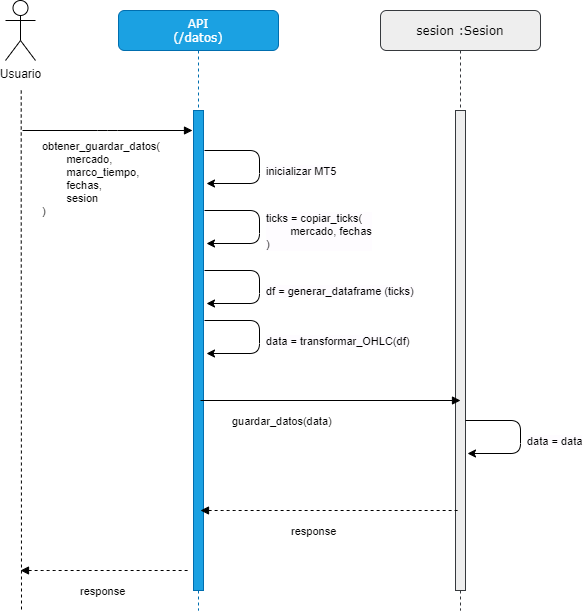

The diagram above was exported from draw.io. Its source (the exported page's mxGraphModel, read from the mxfile embedded in the PNG):
<mxGraphModel dx="1422" dy="737" grid="1" gridSize="10" guides="1" tooltips="1" connect="1" arrows="1" fold="1" page="1" pageScale="1" pageWidth="827" pageHeight="1169" math="0" shadow="0">
  <root>
    <mxCell id="0" />
    <mxCell id="1" parent="0" />
    <mxCell id="l8UxHWVlxtgehrETam---11" value="API&lt;br&gt;(/datos)" style="shape=umlLifeline;perimeter=lifelinePerimeter;whiteSpace=wrap;html=1;container=1;collapsible=0;recursiveResize=0;outlineConnect=0;rounded=1;shadow=0;comic=0;labelBackgroundColor=none;strokeWidth=1;fontFamily=Verdana;fontSize=12;align=center;fillColor=#1ba1e2;strokeColor=#006EAF;fontColor=#ffffff;" vertex="1" parent="1">
      <mxGeometry x="118" y="640" width="160" height="600" as="geometry" />
    </mxCell>
    <mxCell id="l8UxHWVlxtgehrETam---12" value="" style="html=1;points=[];perimeter=orthogonalPerimeter;rounded=0;shadow=0;comic=0;labelBackgroundColor=none;strokeWidth=1;fontFamily=Verdana;fontSize=12;align=center;fillColor=#1ba1e2;strokeColor=#006EAF;fontColor=#ffffff;" vertex="1" parent="l8UxHWVlxtgehrETam---11">
      <mxGeometry x="75" y="100" width="10" height="480" as="geometry" />
    </mxCell>
    <mxCell id="l8UxHWVlxtgehrETam---14" style="edgeStyle=orthogonalEdgeStyle;rounded=0;orthogonalLoop=1;jettySize=auto;html=1;endArrow=none;endFill=0;dashed=1;" edge="1" parent="1">
      <mxGeometry relative="1" as="geometry">
        <mxPoint x="21" y="1240" as="targetPoint" />
        <mxPoint x="20.710000000000036" y="720" as="sourcePoint" />
        <Array as="points">
          <mxPoint x="21" y="820" />
          <mxPoint x="21" y="820" />
        </Array>
      </mxGeometry>
    </mxCell>
    <mxCell id="l8UxHWVlxtgehrETam---16" value="Usuario" style="shape=umlActor;verticalLabelPosition=bottom;verticalAlign=top;html=1;outlineConnect=0;" vertex="1" parent="1">
      <mxGeometry x="5" y="630" width="30" height="60" as="geometry" />
    </mxCell>
    <mxCell id="l8UxHWVlxtgehrETam---17" value="obtener_guardar_datos(&lt;br&gt;&lt;span style=&quot;white-space: pre&quot;&gt;&#09;&lt;/span&gt;mercado,&lt;br&gt;&lt;span style=&quot;white-space: pre&quot;&gt;&#09;&lt;/span&gt;marco_tiempo,&lt;br&gt;&lt;span style=&quot;white-space: pre&quot;&gt;&#09;&lt;/span&gt;fechas,&lt;br&gt;&lt;span style=&quot;white-space: pre&quot;&gt;&#09;&lt;/span&gt;sesion&lt;br&gt;)" style="html=1;verticalAlign=bottom;endArrow=block;labelBackgroundColor=none;fontFamily=Helvetica;fontSize=11;edgeStyle=elbowEdgeStyle;elbow=vertical;align=left;" edge="1" parent="1">
      <mxGeometry x="-0.7882" y="-90" relative="1" as="geometry">
        <mxPoint x="22" y="760" as="sourcePoint" />
        <mxPoint x="192" y="760" as="targetPoint" />
        <Array as="points" />
        <mxPoint as="offset" />
      </mxGeometry>
    </mxCell>
    <mxCell id="l8UxHWVlxtgehrETam---24" value="&lt;font face=&quot;Helvetica&quot;&gt;&lt;span style=&quot;font-size: 11px&quot;&gt;response&lt;/span&gt;&lt;/font&gt;" style="html=1;verticalAlign=bottom;endArrow=none;labelBackgroundColor=none;fontFamily=Verdana;fontSize=12;edgeStyle=elbowEdgeStyle;elbow=vertical;align=left;startArrow=block;startFill=1;endFill=0;dashed=1;" edge="1" parent="1">
      <mxGeometry x="-0.3147" y="-30" relative="1" as="geometry">
        <mxPoint x="20" y="1200" as="sourcePoint" />
        <mxPoint x="190" y="1200" as="targetPoint" />
        <Array as="points">
          <mxPoint x="48" y="1200" />
          <mxPoint x="-52" y="1190" />
        </Array>
        <mxPoint as="offset" />
      </mxGeometry>
    </mxCell>
    <mxCell id="l8UxHWVlxtgehrETam---27" value="" style="endArrow=classic;html=1;" edge="1" parent="1">
      <mxGeometry width="50" height="50" relative="1" as="geometry">
        <mxPoint x="204" y="780" as="sourcePoint" />
        <mxPoint x="206" y="813" as="targetPoint" />
        <Array as="points">
          <mxPoint x="259" y="780" />
          <mxPoint x="259" y="813" />
        </Array>
      </mxGeometry>
    </mxCell>
    <mxCell id="l8UxHWVlxtgehrETam---28" value="inicializar MT5" style="edgeLabel;html=1;align=left;verticalAlign=middle;resizable=0;points=[];labelBackgroundColor=#FEFCFF;" vertex="1" connectable="0" parent="l8UxHWVlxtgehrETam---27">
      <mxGeometry x="0.3892" y="-1" relative="1" as="geometry">
        <mxPoint x="15" y="-12" as="offset" />
      </mxGeometry>
    </mxCell>
    <mxCell id="l8UxHWVlxtgehrETam---29" value="" style="endArrow=classic;html=1;" edge="1" parent="1">
      <mxGeometry width="50" height="50" relative="1" as="geometry">
        <mxPoint x="204" y="840" as="sourcePoint" />
        <mxPoint x="206" y="873" as="targetPoint" />
        <Array as="points">
          <mxPoint x="259" y="840" />
          <mxPoint x="259" y="873" />
        </Array>
      </mxGeometry>
    </mxCell>
    <mxCell id="l8UxHWVlxtgehrETam---30" value="ticks = copiar_ticks(&lt;br&gt;&lt;span style=&quot;white-space: pre&quot;&gt;&#09;&lt;/span&gt;mercado, fechas&lt;br&gt;)" style="edgeLabel;html=1;align=left;verticalAlign=middle;resizable=0;points=[];labelBackgroundColor=#FEFCFF;" vertex="1" connectable="0" parent="l8UxHWVlxtgehrETam---29">
      <mxGeometry x="0.3892" y="-1" relative="1" as="geometry">
        <mxPoint x="15" y="-12" as="offset" />
      </mxGeometry>
    </mxCell>
    <mxCell id="l8UxHWVlxtgehrETam---31" value="" style="endArrow=classic;html=1;" edge="1" parent="1">
      <mxGeometry width="50" height="50" relative="1" as="geometry">
        <mxPoint x="204" y="900" as="sourcePoint" />
        <mxPoint x="206" y="933" as="targetPoint" />
        <Array as="points">
          <mxPoint x="259" y="900" />
          <mxPoint x="259" y="933" />
        </Array>
      </mxGeometry>
    </mxCell>
    <mxCell id="l8UxHWVlxtgehrETam---32" value="df = generar_dataframe (ticks)" style="edgeLabel;html=1;align=left;verticalAlign=middle;resizable=0;points=[];labelBackgroundColor=#FEFCFF;" vertex="1" connectable="0" parent="l8UxHWVlxtgehrETam---31">
      <mxGeometry x="0.3892" y="-1" relative="1" as="geometry">
        <mxPoint x="15" y="-12" as="offset" />
      </mxGeometry>
    </mxCell>
    <mxCell id="l8UxHWVlxtgehrETam---33" value="" style="endArrow=classic;html=1;" edge="1" parent="1">
      <mxGeometry width="50" height="50" relative="1" as="geometry">
        <mxPoint x="204" y="950" as="sourcePoint" />
        <mxPoint x="206" y="983" as="targetPoint" />
        <Array as="points">
          <mxPoint x="259" y="950" />
          <mxPoint x="259" y="983" />
        </Array>
      </mxGeometry>
    </mxCell>
    <mxCell id="l8UxHWVlxtgehrETam---34" value="data = transformar_OHLC(df)" style="edgeLabel;html=1;align=left;verticalAlign=middle;resizable=0;points=[];labelBackgroundColor=#FEFCFF;" vertex="1" connectable="0" parent="l8UxHWVlxtgehrETam---33">
      <mxGeometry x="0.3892" y="-1" relative="1" as="geometry">
        <mxPoint x="15" y="-12" as="offset" />
      </mxGeometry>
    </mxCell>
    <mxCell id="l8UxHWVlxtgehrETam---35" value="sesion :Sesion" style="shape=umlLifeline;perimeter=lifelinePerimeter;whiteSpace=wrap;html=1;container=1;collapsible=0;recursiveResize=0;outlineConnect=0;rounded=1;shadow=0;comic=0;labelBackgroundColor=none;strokeWidth=1;fontFamily=Verdana;fontSize=12;align=center;fillColor=#eeeeee;strokeColor=#36393d;" vertex="1" parent="1">
      <mxGeometry x="380" y="640" width="160" height="600" as="geometry" />
    </mxCell>
    <mxCell id="l8UxHWVlxtgehrETam---36" value="" style="html=1;points=[];perimeter=orthogonalPerimeter;rounded=0;shadow=0;comic=0;labelBackgroundColor=none;strokeWidth=1;fontFamily=Verdana;fontSize=12;align=center;fillColor=#eeeeee;strokeColor=#36393d;" vertex="1" parent="l8UxHWVlxtgehrETam---35">
      <mxGeometry x="75" y="100" width="10" height="480" as="geometry" />
    </mxCell>
    <mxCell id="l8UxHWVlxtgehrETam---39" value="guardar_datos(data)" style="html=1;verticalAlign=bottom;endArrow=block;labelBackgroundColor=none;fontFamily=Helvetica;fontSize=11;edgeStyle=elbowEdgeStyle;elbow=vertical;align=left;entryX=0.5;entryY=0.604;entryDx=0;entryDy=0;entryPerimeter=0;" edge="1" parent="1" target="l8UxHWVlxtgehrETam---36">
      <mxGeometry x="-0.7693" y="-30" relative="1" as="geometry">
        <mxPoint x="200" y="1030" as="sourcePoint" />
        <mxPoint x="370" y="1030" as="targetPoint" />
        <Array as="points" />
        <mxPoint as="offset" />
      </mxGeometry>
    </mxCell>
    <mxCell id="l8UxHWVlxtgehrETam---40" value="" style="endArrow=classic;html=1;" edge="1" parent="1">
      <mxGeometry width="50" height="50" relative="1" as="geometry">
        <mxPoint x="465" y="1050" as="sourcePoint" />
        <mxPoint x="467" y="1083" as="targetPoint" />
        <Array as="points">
          <mxPoint x="520" y="1050" />
          <mxPoint x="520" y="1083" />
        </Array>
      </mxGeometry>
    </mxCell>
    <mxCell id="l8UxHWVlxtgehrETam---41" value="data = data" style="edgeLabel;html=1;align=left;verticalAlign=middle;resizable=0;points=[];labelBackgroundColor=#FEFCFF;" vertex="1" connectable="0" parent="l8UxHWVlxtgehrETam---40">
      <mxGeometry x="0.3892" y="-1" relative="1" as="geometry">
        <mxPoint x="15" y="-12" as="offset" />
      </mxGeometry>
    </mxCell>
    <mxCell id="l8UxHWVlxtgehrETam---42" value="&lt;font face=&quot;Helvetica&quot;&gt;&lt;span style=&quot;font-size: 11px&quot;&gt;response&lt;/span&gt;&lt;/font&gt;" style="html=1;verticalAlign=bottom;endArrow=none;labelBackgroundColor=none;fontFamily=Verdana;fontSize=12;edgeStyle=elbowEdgeStyle;elbow=vertical;align=left;startArrow=block;startFill=1;endFill=0;dashed=1;" edge="1" parent="1" target="l8UxHWVlxtgehrETam---35">
      <mxGeometry x="-0.3147" y="-30" relative="1" as="geometry">
        <mxPoint x="200" y="1140" as="sourcePoint" />
        <mxPoint x="370" y="1140" as="targetPoint" />
        <Array as="points">
          <mxPoint x="228" y="1140" />
          <mxPoint x="128" y="1130" />
        </Array>
        <mxPoint as="offset" />
      </mxGeometry>
    </mxCell>
  </root>
</mxGraphModel>